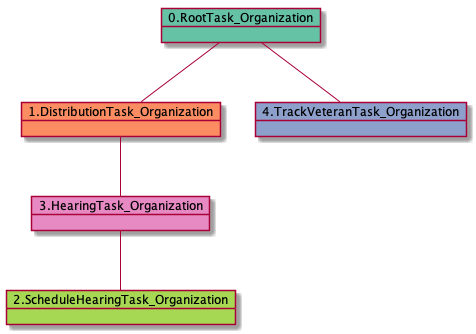

The diagram above was rendered by PlantUML. Its source (embedded in the PNG):
@startuml
object 0.RootTask_Organization #66c2a5
object 1.DistributionTask_Organization #fc8d62
object 2.ScheduleHearingTask_Organization #a6d854
object 3.HearingTask_Organization #e78ac3
object 4.TrackVeteranTask_Organization #8da0cb
0.RootTask_Organization -- 1.DistributionTask_Organization
3.HearingTask_Organization -- 2.ScheduleHearingTask_Organization
1.DistributionTask_Organization -- 3.HearingTask_Organization
0.RootTask_Organization -- 4.TrackVeteranTask_Organization
@enduml